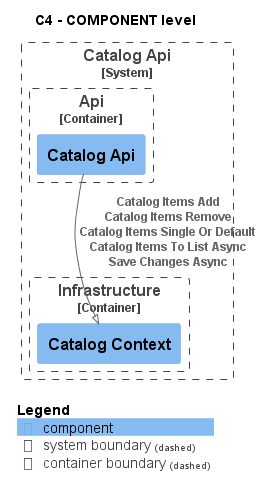

The diagram above was rendered by PlantUML. Its source (embedded in the PNG):
@startuml
!pragma layout smetana
!include ..\..\.c4s\C4_Component.puml

AddElementTag("state:new", $bgColor=green, $fontColor=#ffffff, $borderColor=green, $shadowing="False")
AddElementTag("state:changed", $bgColor=orange, $fontColor=#ffffff, $borderColor=orange, $shadowing="False")
AddElementTag("state:removed", $bgColor=red, $fontColor=#ffffff, $borderColor=red, $shadowing="False")

AddRelTag("state:new", $textColor=green, $lineColor=green)
AddRelTag("state:changed", $textColor=orange, $lineColor=orange)
AddRelTag("state:removed", $textColor=red, $lineColor=red)

SHOW_PERSON_PORTRAIT()
LAYOUT_TOP_DOWN()

skinparam linetype polyline

title C4 - COMPONENT level


System_Boundary(dotnet.eShop.Architecture.SoftwareSystems.CatalogApi, "Catalog Api") {
    
Container_Boundary(dotnet.eShop.Architecture.SoftwareSystems.CatalogApi.Containers.Api, "Api") {
    Component(dotnet.eShop.Architecture.SoftwareSystems.CatalogApi.Containers.Api.Components.CatalogApi, "Catalog Api", "", "")
}

    
Container_Boundary(dotnet.eShop.Architecture.SoftwareSystems.CatalogApi.Containers.Infrastructure, "Infrastructure") {
    Component(dotnet.eShop.Architecture.SoftwareSystems.CatalogApi.Containers.Infrastructure.Components.CatalogContext, "Catalog Context", "", "")
}

}


Rel(dotnet.eShop.Architecture.SoftwareSystems.CatalogApi.Containers.Api.Components.CatalogApi, dotnet.eShop.Architecture.SoftwareSystems.CatalogApi.Containers.Infrastructure.Components.CatalogContext, "Catalog Items Add\nCatalog Items Remove\nCatalog Items Single Or Default\nCatalog Items To List Async\nSave Changes Async")


SHOW_LEGEND()
@enduml